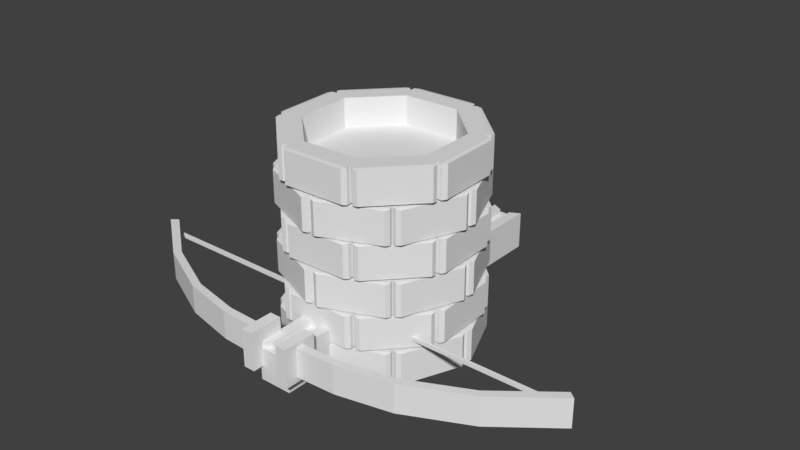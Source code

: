 # Source: tower.blend  (saved by Blender 2.77.0; exported with 4.5.12 LTS)
import bpy
from mathutils import Matrix  # noqa: F401  (used for matrix-valued properties, if any)

bpy.ops.wm.read_factory_settings(use_empty=True)
scene = bpy.context.scene
scene.name = 'Scene'

# ---- collections
col_collection_3 = bpy.data.collections.new('Collection 3'); scene.collection.children.link(col_collection_3)

# ---- world
world_world = bpy.data.worlds.new('World'); scene.world = world_world
world_world.color = (0.05088, 0.05088, 0.05088)
world_world.use_sun_shadow = False
world_world.sun_shadow_jitter_overblur = 0.0
world_world.cycles.sampling_method = 'MANUAL'

# ---- meshes
me_cube_037 = bpy.data.meshes.new('Cube.037')
me_cube_037.from_pydata([(-1.989, 1.013, 3.151), (2.03, 1.013, 3.151), (-1.989, 0.7205, 2.443), (2.03, 0.7205, 2.443), (-1.989, 0.01341, 2.151), (2.03, 0.01341, 2.151), (-1.989, -0.6937, 2.443), (2.03, -0.6937, 2.443), (-1.989, -0.9866, 3.151), (2.03, -0.9866, 3.151), (-1.989, -0.6937, 3.858), (2.03, -0.6937, 3.858), (-1.989, 0.01341, 4.151), (2.03, 0.01341, 4.151), (-1.989, 0.7205, 3.858), (2.03, 0.7205, 3.858), (-1.282, 0.5937, -1.102), (-1.282, 0.5937, 2.951), (-0.9424, 0.4532, -1.102), (-0.9424, 0.4532, 2.951), (-0.8018, 0.1137, -1.102), (-0.8018, 0.1137, 2.951), (-0.9424, -0.2257, -1.102), (-0.9424, -0.2257, 2.951), (-1.282, -0.3663, -1.102), (-1.282, -0.3663, 2.951), (-1.621, -0.2257, -1.102), (-1.621, -0.2257, 2.951), (-1.762, 0.1137, -1.102), (-1.762, 0.1137, 2.951), (-1.621, 0.4532, -1.102), (-1.621, 0.4532, 2.951), (1.288, 0.5937, -1.102), (1.288, 0.5937, 2.951), (1.627, 0.4532, -1.102), (1.627, 0.4532, 2.951), (1.768, 0.1137, -1.102), (1.768, 0.1137, 2.951), (1.627, -0.2257, -1.102), (1.627, -0.2257, 2.951), (1.288, -0.3663, -1.102), (1.288, -0.3663, 2.951), (0.9481, -0.2257, -1.102), (0.9481, -0.2257, 2.951), (0.8075, 0.1137, -1.102), (0.8075, 0.1137, 2.951), (0.9481, 0.4532, -1.102), (0.9481, 0.4532, 2.951), (-0.1864, 3.8, 8.061)], [], [(0, 1, 3, 2), (2, 3, 5, 4), (4, 5, 7, 6), (6, 7, 9, 8), (8, 9, 11, 10), (10, 11, 13, 12), (3, 1, 15, 13, 11, 9, 7, 5), (12, 13, 15, 14), (14, 15, 1, 0), (0, 2, 4, 6, 8, 10, 12, 14), (16, 17, 19, 18), (18, 19, 21, 20), (20, 21, 23, 22), (22, 23, 25, 24), (24, 25, 27, 26), (26, 27, 29, 28), (19, 17, 31, 29, 27, 25, 23, 21), (28, 29, 31, 30), (30, 31, 17, 16), (16, 18, 20, 22, 24, 26, 28, 30), (32, 33, 35, 34), (34, 35, 37, 36), (36, 37, 39, 38), (38, 39, 41, 40), (40, 41, 43, 42), (42, 43, 45, 44), (35, 33, 47, 45, 43, 41, 39, 37), (44, 45, 47, 46), (46, 47, 33, 32), (32, 34, 36, 38, 40, 42, 44, 46)])
me_cube_037.materials.append(None)
me_cube_037.use_remesh_preserve_volume = False
me_cube_037.use_remesh_preserve_attributes = False
me_cube_037.use_mirror_vertex_groups = False
me_cube_037.update()
me_cube_035 = bpy.data.meshes.new('Cube.035')
me_cube_035.from_pydata([(0.01019, 4.146, -0.7699), (0.01019, 4.146, 0.7699), (2.942, 2.932, -0.7699), (2.942, 2.932, 0.7699), (4.156, -2.957e-06, -0.7699), (4.156, -2.957e-06, 0.7699), (2.942, -2.932, -0.7699), (2.942, -2.932, 0.7699), (0.01019, -4.146, -0.7699), (0.01019, -4.146, 0.7699), (-2.922, -2.932, -0.7699), (-2.922, -2.932, 0.7699), (-4.136, -2.721e-06, -0.7699), (-4.136, -2.721e-06, 0.7699), (-2.922, 2.932, -0.7699), (-2.922, 2.932, 0.7699), (0.32, 4.477, -0.7402), (0.1113, 4.39, -0.7699), (0.1113, 4.39, 0.7699), (0.32, 4.477, 0.7402), (3.043, 3.176, 0.7699), (2.957, 3.385, 0.7402), (3.043, 3.176, -0.7699), (2.957, 3.385, -0.7402), (3.395, 2.946, -0.7402), (3.186, 3.033, -0.7699), (3.186, 3.033, 0.7699), (3.395, 2.946, 0.7402), (4.4, 0.1011, 0.7699), (4.487, 0.3099, 0.7402), (4.4, 0.1011, -0.7699), (4.487, 0.3099, -0.7402), (4.487, -0.3099, -0.7402), (4.4, -0.1011, -0.7699), (4.4, -0.1011, 0.7699), (4.487, -0.3099, 0.7402), (3.186, -3.033, 0.7699), (3.395, -2.946, 0.7402), (3.186, -3.033, -0.7699), (3.395, -2.946, -0.7402), (2.957, -3.385, -0.7402), (3.043, -3.176, -0.7699), (3.043, -3.176, 0.7699), (2.957, -3.385, 0.7402), (0.1113, -4.39, 0.7699), (0.32, -4.477, 0.7402), (0.1113, -4.39, -0.7699), (0.32, -4.477, -0.7402), (-0.2997, -4.477, -0.7402), (-0.09089, -4.39, -0.7699), (-0.09089, -4.39, 0.7699), (-0.2997, -4.477, 0.7402), (-3.023, -3.176, 0.7699), (-2.936, -3.385, 0.7402), (-3.023, -3.176, -0.7699), (-2.936, -3.385, -0.7402), (-3.374, -2.946, -0.7402), (-3.166, -3.033, -0.7699), (-3.166, -3.033, 0.7699), (-3.374, -2.946, 0.7402), (-4.38, -0.1011, 0.7699), (-4.466, -0.3099, 0.7402), (-4.38, -0.1011, -0.7699), (-4.466, -0.3099, -0.7402), (-4.466, 0.3099, -0.7402), (-4.38, 0.1011, -0.7699), (-4.38, 0.1011, 0.7699), (-4.466, 0.3099, 0.7402), (-3.166, 3.033, 0.7699), (-3.374, 2.946, 0.7402), (-3.166, 3.033, -0.7699), (-3.374, 2.946, -0.7402), (-2.936, 3.385, -0.7402), (-3.023, 3.176, -0.7699), (-3.023, 3.176, 0.7699), (-2.936, 3.385, 0.7402), (-0.09088, 4.39, 0.7699), (-0.2997, 4.477, 0.7402), (-0.09088, 4.39, -0.7699), (-0.2997, 4.477, -0.7402), (-1.676, 3.788, 0.8427), (-1.676, 3.788, 2.383), (1.496, 3.871, 0.8427), (1.496, 3.871, 2.383), (3.798, 1.687, 0.8427), (3.798, 1.687, 2.383), (3.881, -1.486, 0.8427), (3.881, -1.486, 2.383), (1.697, -3.788, 0.8427), (1.697, -3.788, 2.383), (-1.475, -3.871, 0.8427), (-1.475, -3.871, 2.383), (-3.777, -1.687, 0.8427), (-3.777, -1.687, 2.383), (-3.861, 1.486, 0.8427), (-3.861, 1.486, 2.383), (-1.528, 4.216, 0.8724), (-1.683, 4.052, 0.8427), (-1.683, 4.052, 2.383), (-1.528, 4.216, 2.353), (1.489, 4.135, 2.383), (1.325, 4.29, 2.353), (1.489, 4.135, 0.8427), (1.325, 4.29, 0.8724), (1.904, 4.068, 0.8724), (1.678, 4.062, 0.8427), (1.678, 4.062, 2.383), (1.904, 4.068, 2.353), (3.98, 1.878, 2.383), (3.974, 2.104, 2.353), (3.98, 1.878, 0.8427), (3.974, 2.104, 0.8724), (4.226, 1.538, 0.8724), (4.062, 1.694, 0.8427), (4.062, 1.694, 2.383), (4.226, 1.538, 2.353), (4.145, -1.479, 2.383), (4.301, -1.315, 2.353), (4.145, -1.479, 0.8427), (4.301, -1.315, 0.8724), (4.079, -1.893, 0.8724), (4.073, -1.667, 0.8427), (4.073, -1.667, 2.383), (4.079, -1.893, 2.353), (1.888, -3.969, 2.383), (2.114, -3.963, 2.353), (1.888, -3.969, 0.8427), (2.114, -3.963, 0.8724), (1.548, -4.216, 0.8724), (1.704, -4.052, 0.8427), (1.704, -4.052, 2.383), (1.548, -4.216, 2.353), (-1.469, -4.135, 2.383), (-1.305, -4.29, 2.353), (-1.469, -4.135, 0.8427), (-1.305, -4.29, 0.8724), (-1.883, -4.068, 0.8724), (-1.657, -4.062, 0.8427), (-1.657, -4.062, 2.383), (-1.883, -4.068, 2.353), (-3.959, -1.878, 2.383), (-3.953, -2.104, 2.353), (-3.959, -1.878, 0.8427), (-3.953, -2.104, 0.8724), (-4.205, -1.538, 0.8724), (-4.041, -1.694, 0.8427), (-4.041, -1.694, 2.383), (-4.205, -1.538, 2.353), (-4.125, 1.479, 2.383), (-4.28, 1.315, 2.353), (-4.125, 1.479, 0.8427), (-4.28, 1.315, 0.8724), (-4.058, 1.893, 0.8724), (-4.052, 1.667, 0.8427), (-4.052, 1.667, 2.383), (-4.058, 1.893, 2.353), (-1.868, 3.969, 2.383), (-2.094, 3.963, 2.353), (-1.868, 3.969, 0.8427), (-2.094, 3.963, 0.8724), (0.01019, 4.146, 2.425), (0.01019, 4.146, 3.965), (2.942, 2.932, 2.425), (2.942, 2.932, 3.965), (4.156, -2.957e-06, 2.425), (4.156, -2.957e-06, 3.965), (2.942, -2.932, 2.425), (2.942, -2.932, 3.965), (0.01019, -4.146, 2.425), (0.01019, -4.146, 3.965), (-2.922, -2.932, 2.425), (-2.922, -2.932, 3.965), (-4.136, -2.721e-06, 2.425), (-4.136, -2.721e-06, 3.965), (-2.922, 2.932, 2.425), (-2.922, 2.932, 3.965), (0.32, 4.477, 2.454), (0.1113, 4.39, 2.425), (0.1113, 4.39, 3.965), (0.32, 4.477, 3.935), (3.043, 3.176, 3.965), (2.957, 3.385, 3.935), (3.043, 3.176, 2.425), (2.957, 3.385, 2.454), (3.395, 2.946, 2.454), (3.186, 3.033, 2.425), (3.186, 3.033, 3.965), (3.395, 2.946, 3.935), (4.4, 0.1011, 3.965), (4.487, 0.3099, 3.935), (4.4, 0.1011, 2.425), (4.487, 0.3099, 2.454), (4.487, -0.3099, 2.454), (4.4, -0.1011, 2.425), (4.4, -0.1011, 3.965), (4.487, -0.3099, 3.935), (3.186, -3.033, 3.965), (3.395, -2.946, 3.935), (3.186, -3.033, 2.425), (3.395, -2.946, 2.454), (2.957, -3.385, 2.454), (3.043, -3.176, 2.425), (3.043, -3.176, 3.965), (2.957, -3.385, 3.935), (0.1113, -4.39, 3.965), (0.32, -4.477, 3.935), (0.1113, -4.39, 2.425), (0.32, -4.477, 2.454), (-0.2997, -4.477, 2.454), (-0.09089, -4.39, 2.425), (-0.09089, -4.39, 3.965), (-0.2997, -4.477, 3.935), (-3.023, -3.176, 3.965), (-2.936, -3.385, 3.935), (-3.023, -3.176, 2.425), (-2.936, -3.385, 2.454), (-3.374, -2.946, 2.454), (-3.166, -3.033, 2.425), (-3.166, -3.033, 3.965), (-3.374, -2.946, 3.935), (-4.38, -0.1011, 3.965), (-4.466, -0.3099, 3.935), (-4.38, -0.1011, 2.425), (-4.466, -0.3099, 2.454), (-4.466, 0.3099, 2.454), (-4.38, 0.1011, 2.425), (-4.38, 0.1011, 3.965), (-4.466, 0.3099, 3.935), (-3.166, 3.033, 3.965), (-3.374, 2.946, 3.935), (-3.166, 3.033, 2.425), (-3.374, 2.946, 2.454), (-2.936, 3.385, 2.454), (-3.023, 3.176, 2.425), (-3.023, 3.176, 3.965), (-2.936, 3.385, 3.935), (-0.09088, 4.39, 3.965), (-0.2997, 4.477, 3.935), (-0.09088, 4.39, 2.425), (-0.2997, 4.477, 2.454), (-1.676, 3.788, 4.037), (-1.676, 3.788, 5.577), (1.496, 3.871, 4.037), (1.496, 3.871, 5.577), (3.798, 1.687, 4.037), (3.798, 1.687, 5.577), (3.881, -1.486, 4.037), (3.881, -1.486, 5.577), (1.697, -3.788, 4.037), (1.697, -3.788, 5.577), (-1.475, -3.871, 4.037), (-1.475, -3.871, 5.577), (-3.777, -1.687, 4.037), (-3.777, -1.687, 5.577), (-3.861, 1.486, 4.037), (-3.861, 1.486, 5.577), (-1.528, 4.216, 4.067), (-1.683, 4.052, 4.037), (-1.683, 4.052, 5.577), (-1.528, 4.216, 5.548), (1.489, 4.135, 5.577), (1.325, 4.29, 5.548), (1.489, 4.135, 4.037), (1.325, 4.29, 4.067), (1.904, 4.068, 4.067), (1.678, 4.062, 4.037), (1.678, 4.062, 5.577), (1.904, 4.068, 5.548), (3.98, 1.878, 5.577), (3.974, 2.104, 5.548), (3.98, 1.878, 4.037), (3.974, 2.104, 4.067), (4.226, 1.538, 4.067), (4.062, 1.694, 4.037), (4.062, 1.694, 5.577), (4.226, 1.538, 5.548), (4.145, -1.479, 5.577), (4.301, -1.315, 5.548), (4.145, -1.479, 4.037), (4.301, -1.315, 4.067), (4.079, -1.893, 4.067), (4.073, -1.667, 4.037), (4.073, -1.667, 5.577), (4.079, -1.893, 5.548), (1.888, -3.969, 5.577), (2.114, -3.963, 5.548), (1.888, -3.969, 4.037), (2.114, -3.963, 4.067), (1.548, -4.216, 4.067), (1.704, -4.052, 4.037), (1.704, -4.052, 5.577), (1.548, -4.216, 5.548), (-1.469, -4.135, 5.577), (-1.305, -4.29, 5.548), (-1.469, -4.135, 4.037), (-1.305, -4.29, 4.067), (-1.883, -4.068, 4.067), (-1.657, -4.062, 4.037), (-1.657, -4.062, 5.577), (-1.883, -4.068, 5.548), (-3.959, -1.878, 5.577), (-3.953, -2.104, 5.548), (-3.959, -1.878, 4.037), (-3.953, -2.104, 4.067), (-4.205, -1.538, 4.067), (-4.041, -1.694, 4.037), (-4.041, -1.694, 5.577), (-4.205, -1.538, 5.548), (-4.125, 1.479, 5.577), (-4.28, 1.315, 5.548), (-4.125, 1.479, 4.037), (-4.28, 1.315, 4.067), (-4.058, 1.893, 4.067), (-4.052, 1.667, 4.037), (-4.052, 1.667, 5.577), (-4.058, 1.893, 5.548), (-1.868, 3.969, 5.577), (-2.094, 3.963, 5.548), (-1.868, 3.969, 4.037), (-2.094, 3.963, 4.067), (0.01019, 4.146, 5.597), (0.01019, 4.146, 7.136), (2.942, 2.932, 5.597), (2.942, 2.932, 7.136), (4.156, -2.957e-06, 5.597), (4.156, -2.957e-06, 7.136), (2.942, -2.932, 5.597), (2.942, -2.932, 7.136), (0.01019, -4.146, 5.597), (0.01019, -4.146, 7.136), (-2.922, -2.932, 5.597), (-2.922, -2.932, 7.136), (-4.136, -2.721e-06, 5.597), (-4.136, -2.721e-06, 7.136), (-2.922, 2.932, 5.597), (-2.922, 2.932, 7.136), (0.32, 4.477, 5.626), (0.1113, 4.39, 5.597), (0.1113, 4.39, 7.136), (0.32, 4.477, 7.107), (3.043, 3.176, 7.136), (2.957, 3.385, 7.107), (3.043, 3.176, 5.597), (2.957, 3.385, 5.626), (3.395, 2.946, 5.626), (3.186, 3.033, 5.597), (3.186, 3.033, 7.136), (3.395, 2.946, 7.107), (4.4, 0.1011, 7.136), (4.487, 0.3099, 7.107), (4.4, 0.1011, 5.597), (4.487, 0.3099, 5.626), (4.487, -0.3099, 5.626), (4.4, -0.1011, 5.597), (4.4, -0.1011, 7.136), (4.487, -0.3099, 7.107), (3.186, -3.033, 7.136), (3.395, -2.946, 7.107), (3.186, -3.033, 5.597), (3.395, -2.946, 5.626), (2.957, -3.385, 5.626), (3.043, -3.176, 5.597), (3.043, -3.176, 7.136), (2.957, -3.385, 7.107), (0.1113, -4.39, 7.136), (0.32, -4.477, 7.107), (0.1113, -4.39, 5.597), (0.32, -4.477, 5.626), (-0.2997, -4.477, 5.626), (-0.09089, -4.39, 5.597), (-0.09089, -4.39, 7.136), (-0.2997, -4.477, 7.107), (-3.023, -3.176, 7.136), (-2.936, -3.385, 7.107), (-3.023, -3.176, 5.597), (-2.936, -3.385, 5.626), (-3.374, -2.946, 5.626), (-3.166, -3.033, 5.597), (-3.166, -3.033, 7.136), (-3.374, -2.946, 7.107), (-4.38, -0.1011, 7.136), (-4.466, -0.3099, 7.107), (-4.38, -0.1011, 5.597), (-4.466, -0.3099, 5.626), (-4.466, 0.3099, 5.626), (-4.38, 0.1011, 5.597), (-4.38, 0.1011, 7.136), (-4.466, 0.3099, 7.107), (-3.166, 3.033, 7.136), (-3.374, 2.946, 7.107), (-3.166, 3.033, 5.597), (-3.374, 2.946, 5.626), (-2.936, 3.385, 5.626), (-3.023, 3.176, 5.597), (-3.023, 3.176, 7.136), (-2.936, 3.385, 7.107), (-0.09088, 4.39, 7.136), (-0.2997, 4.477, 7.107), (-0.09088, 4.39, 5.597), (-0.2997, 4.477, 5.626), (-1.676, 3.788, 7.209), (-1.402, 3.171, 8.749), (1.496, 3.871, 7.209), (1.254, 3.24, 8.749), (3.798, 1.687, 7.209), (3.181, 1.412, 8.749), (3.881, -1.486, 7.209), (3.251, -1.244, 8.749), (1.697, -3.788, 7.209), (1.422, -3.171, 8.749), (-1.475, -3.871, 7.209), (-1.233, -3.24, 8.749), (-3.777, -1.687, 7.209), (-3.16, -1.412, 8.749), (-3.861, 1.486, 7.209), (-3.23, 1.244, 8.749), (-1.528, 4.216, 7.239), (-1.683, 4.052, 7.209), (-1.683, 4.052, 8.749), (-1.528, 4.216, 8.719), (1.489, 4.135, 8.749), (1.325, 4.29, 8.719), (1.489, 4.135, 7.209), (1.325, 4.29, 7.239), (1.904, 4.068, 7.239), (1.678, 4.062, 7.209), (1.678, 4.062, 8.749), (1.904, 4.068, 8.719), (3.98, 1.878, 8.749), (3.974, 2.104, 8.719), (3.98, 1.878, 7.209), (3.974, 2.104, 7.239), (4.226, 1.538, 7.239), (4.062, 1.694, 7.209), (4.062, 1.694, 8.749), (4.226, 1.538, 8.719), (4.145, -1.479, 8.749), (4.301, -1.315, 8.719), (4.145, -1.479, 7.209), (4.301, -1.315, 7.239), (4.079, -1.893, 7.239), (4.073, -1.667, 7.209), (4.073, -1.667, 8.749), (4.079, -1.893, 8.719), (1.888, -3.969, 8.749), (2.114, -3.963, 8.719), (1.888, -3.969, 7.209), (2.114, -3.963, 7.239), (1.548, -4.216, 7.239), (1.704, -4.052, 7.209), (1.704, -4.052, 8.749), (1.548, -4.216, 8.719), (-1.469, -4.135, 8.749), (-1.305, -4.29, 8.719), (-1.469, -4.135, 7.209), (-1.305, -4.29, 7.239), (-1.883, -4.068, 7.239), (-1.657, -4.062, 7.209), (-1.657, -4.062, 8.749), (-1.883, -4.068, 8.719), (-3.959, -1.878, 8.749), (-3.953, -2.104, 8.719), (-3.959, -1.878, 7.209), (-3.953, -2.104, 7.239), (-4.205, -1.538, 7.239), (-4.041, -1.694, 7.209), (-4.041, -1.694, 8.749), (-4.205, -1.538, 8.719), (-4.125, 1.479, 8.749), (-4.28, 1.315, 8.719), (-4.125, 1.479, 7.209), (-4.28, 1.315, 7.239), (-4.058, 1.893, 7.239), (-4.052, 1.667, 7.209), (-4.052, 1.667, 8.749), (-4.058, 1.893, 8.719), (-1.868, 3.969, 8.749), (-2.094, 3.963, 8.719), (-1.868, 3.969, 7.209), (-2.094, 3.963, 7.239), (1.496, 3.871, 8.749), (-1.676, 3.788, 8.749), (3.798, 1.687, 8.749), (3.881, -1.486, 8.749), (1.697, -3.788, 8.749), (-1.475, -3.871, 8.749), (-3.777, -1.687, 8.749), (-3.861, 1.486, 8.749), (1.254, 3.24, 7.383), (-1.402, 3.171, 7.383), (3.181, 1.412, 7.383), (3.251, -1.244, 7.383), (1.422, -3.171, 7.383), (-1.233, -3.24, 7.383), (-3.16, -1.412, 7.383), (-3.23, 1.244, 7.383)], [], [(3, 1, 15, 13, 11, 9, 7, 5), (0, 2, 4, 6, 8, 10, 12, 14), (0, 17, 22, 2), (3, 20, 18, 1), (2, 22, 20, 3), (24, 27, 29, 31), (1, 18, 17, 0), (2, 25, 30, 4), (5, 28, 26, 3), (4, 30, 28, 5), (32, 35, 37, 39), (3, 26, 25, 2), (4, 33, 38, 6), (7, 36, 34, 5), (6, 38, 36, 7), (40, 43, 45, 47), (5, 34, 33, 4), (6, 41, 46, 8), (9, 44, 42, 7), (8, 46, 44, 9), (48, 51, 53, 55), (7, 42, 41, 6), (8, 49, 54, 10), (11, 52, 50, 9), (10, 54, 52, 11), (56, 59, 61, 63), (9, 50, 49, 8), (10, 57, 62, 12), (13, 60, 58, 11), (12, 62, 60, 13), (64, 67, 69, 71), (11, 58, 57, 10), (12, 65, 70, 14), (15, 68, 66, 13), (14, 70, 68, 15), (72, 75, 77, 79), (13, 66, 65, 12), (14, 73, 78, 0), (1, 76, 74, 15), (0, 78, 76, 1), (15, 74, 73, 14), (19, 16, 17, 18), (21, 19, 18, 20), (23, 21, 20, 22), (16, 23, 22, 17), (27, 24, 25, 26), (29, 27, 26, 28), (31, 29, 28, 30), (24, 31, 30, 25), (35, 32, 33, 34), (37, 35, 34, 36), (39, 37, 36, 38), (32, 39, 38, 33), (43, 40, 41, 42), (45, 43, 42, 44), (47, 45, 44, 46), (40, 47, 46, 41), (51, 48, 49, 50), (53, 51, 50, 52), (55, 53, 52, 54), (48, 55, 54, 49), (59, 56, 57, 58), (61, 59, 58, 60), (63, 61, 60, 62), (56, 63, 62, 57), (67, 64, 65, 66), (69, 67, 66, 68), (71, 69, 68, 70), (64, 71, 70, 65), (75, 72, 73, 74), (77, 75, 74, 76), (79, 77, 76, 78), (72, 79, 78, 73), (16, 19, 21, 23), (83, 81, 95, 93, 91, 89, 87, 85), (80, 82, 84, 86, 88, 90, 92, 94), (80, 97, 102, 82), (83, 100, 98, 81), (82, 102, 100, 83), (104, 107, 109, 111), (81, 98, 97, 80), (82, 105, 110, 84), (85, 108, 106, 83), (84, 110, 108, 85), (112, 115, 117, 119), (83, 106, 105, 82), (84, 113, 118, 86), (87, 116, 114, 85), (86, 118, 116, 87), (120, 123, 125, 127), (85, 114, 113, 84), (86, 121, 126, 88), (89, 124, 122, 87), (88, 126, 124, 89), (128, 131, 133, 135), (87, 122, 121, 86), (88, 129, 134, 90), (91, 132, 130, 89), (90, 134, 132, 91), (136, 139, 141, 143), (89, 130, 129, 88), (90, 137, 142, 92), (93, 140, 138, 91), (92, 142, 140, 93), (144, 147, 149, 151), (91, 138, 137, 90), (92, 145, 150, 94), (95, 148, 146, 93), (94, 150, 148, 95), (152, 155, 157, 159), (93, 146, 145, 92), (94, 153, 158, 80), (81, 156, 154, 95), (80, 158, 156, 81), (95, 154, 153, 94), (99, 96, 97, 98), (101, 99, 98, 100), (103, 101, 100, 102), (96, 103, 102, 97), (107, 104, 105, 106), (109, 107, 106, 108), (111, 109, 108, 110), (104, 111, 110, 105), (115, 112, 113, 114), (117, 115, 114, 116), (119, 117, 116, 118), (112, 119, 118, 113), (123, 120, 121, 122), (125, 123, 122, 124), (127, 125, 124, 126), (120, 127, 126, 121), (131, 128, 129, 130), (133, 131, 130, 132), (135, 133, 132, 134), (128, 135, 134, 129), (139, 136, 137, 138), (141, 139, 138, 140), (143, 141, 140, 142), (136, 143, 142, 137), (147, 144, 145, 146), (149, 147, 146, 148), (151, 149, 148, 150), (144, 151, 150, 145), (155, 152, 153, 154), (157, 155, 154, 156), (159, 157, 156, 158), (152, 159, 158, 153), (96, 99, 101, 103), (163, 161, 175, 173, 171, 169, 167, 165), (160, 162, 164, 166, 168, 170, 172, 174), (160, 177, 182, 162), (163, 180, 178, 161), (162, 182, 180, 163), (184, 187, 189, 191), (161, 178, 177, 160), (162, 185, 190, 164), (165, 188, 186, 163), (164, 190, 188, 165), (192, 195, 197, 199), (163, 186, 185, 162), (164, 193, 198, 166), (167, 196, 194, 165), (166, 198, 196, 167), (200, 203, 205, 207), (165, 194, 193, 164), (166, 201, 206, 168), (169, 204, 202, 167), (168, 206, 204, 169), (208, 211, 213, 215), (167, 202, 201, 166), (168, 209, 214, 170), (171, 212, 210, 169), (170, 214, 212, 171), (216, 219, 221, 223), (169, 210, 209, 168), (170, 217, 222, 172), (173, 220, 218, 171), (172, 222, 220, 173), (224, 227, 229, 231), (171, 218, 217, 170), (172, 225, 230, 174), (175, 228, 226, 173), (174, 230, 228, 175), (232, 235, 237, 239), (173, 226, 225, 172), (174, 233, 238, 160), (161, 236, 234, 175), (160, 238, 236, 161), (175, 234, 233, 174), (179, 176, 177, 178), (181, 179, 178, 180), (183, 181, 180, 182), (176, 183, 182, 177), (187, 184, 185, 186), (189, 187, 186, 188), (191, 189, 188, 190), (184, 191, 190, 185), (195, 192, 193, 194), (197, 195, 194, 196), (199, 197, 196, 198), (192, 199, 198, 193), (203, 200, 201, 202), (205, 203, 202, 204), (207, 205, 204, 206), (200, 207, 206, 201), (211, 208, 209, 210), (213, 211, 210, 212), (215, 213, 212, 214), (208, 215, 214, 209), (219, 216, 217, 218), (221, 219, 218, 220), (223, 221, 220, 222), (216, 223, 222, 217), (227, 224, 225, 226), (229, 227, 226, 228), (231, 229, 228, 230), (224, 231, 230, 225), (235, 232, 233, 234), (237, 235, 234, 236), (239, 237, 236, 238), (232, 239, 238, 233), (176, 179, 181, 183), (243, 241, 255, 253, 251, 249, 247, 245), (240, 242, 244, 246, 248, 250, 252, 254), (240, 257, 262, 242), (243, 260, 258, 241), (242, 262, 260, 243), (264, 267, 269, 271), (241, 258, 257, 240), (242, 265, 270, 244), (245, 268, 266, 243), (244, 270, 268, 245), (272, 275, 277, 279), (243, 266, 265, 242), (244, 273, 278, 246), (247, 276, 274, 245), (246, 278, 276, 247), (280, 283, 285, 287), (245, 274, 273, 244), (246, 281, 286, 248), (249, 284, 282, 247), (248, 286, 284, 249), (288, 291, 293, 295), (247, 282, 281, 246), (248, 289, 294, 250), (251, 292, 290, 249), (250, 294, 292, 251), (296, 299, 301, 303), (249, 290, 289, 248), (250, 297, 302, 252), (253, 300, 298, 251), (252, 302, 300, 253), (304, 307, 309, 311), (251, 298, 297, 250), (252, 305, 310, 254), (255, 308, 306, 253), (254, 310, 308, 255), (312, 315, 317, 319), (253, 306, 305, 252), (254, 313, 318, 240), (241, 316, 314, 255), (240, 318, 316, 241), (255, 314, 313, 254), (259, 256, 257, 258), (261, 259, 258, 260), (263, 261, 260, 262), (256, 263, 262, 257), (267, 264, 265, 266), (269, 267, 266, 268), (271, 269, 268, 270), (264, 271, 270, 265), (275, 272, 273, 274), (277, 275, 274, 276), (279, 277, 276, 278), (272, 279, 278, 273), (283, 280, 281, 282), (285, 283, 282, 284), (287, 285, 284, 286), (280, 287, 286, 281), (291, 288, 289, 290), (293, 291, 290, 292), (295, 293, 292, 294), (288, 295, 294, 289), (299, 296, 297, 298), (301, 299, 298, 300), (303, 301, 300, 302), (296, 303, 302, 297), (307, 304, 305, 306), (309, 307, 306, 308), (311, 309, 308, 310), (304, 311, 310, 305), (315, 312, 313, 314), (317, 315, 314, 316), (319, 317, 316, 318), (312, 319, 318, 313), (256, 259, 261, 263), (323, 321, 335, 333, 331, 329, 327, 325), (320, 322, 324, 326, 328, 330, 332, 334), (320, 337, 342, 322), (323, 340, 338, 321), (322, 342, 340, 323), (344, 347, 349, 351), (321, 338, 337, 320), (322, 345, 350, 324), (325, 348, 346, 323), (324, 350, 348, 325), (352, 355, 357, 359), (323, 346, 345, 322), (324, 353, 358, 326), (327, 356, 354, 325), (326, 358, 356, 327), (360, 363, 365, 367), (325, 354, 353, 324), (326, 361, 366, 328), (329, 364, 362, 327), (328, 366, 364, 329), (368, 371, 373, 375), (327, 362, 361, 326), (328, 369, 374, 330), (331, 372, 370, 329), (330, 374, 372, 331), (376, 379, 381, 383), (329, 370, 369, 328), (330, 377, 382, 332), (333, 380, 378, 331), (332, 382, 380, 333), (384, 387, 389, 391), (331, 378, 377, 330), (332, 385, 390, 334), (335, 388, 386, 333), (334, 390, 388, 335), (392, 395, 397, 399), (333, 386, 385, 332), (334, 393, 398, 320), (321, 396, 394, 335), (320, 398, 396, 321), (335, 394, 393, 334), (339, 336, 337, 338), (341, 339, 338, 340), (343, 341, 340, 342), (336, 343, 342, 337), (347, 344, 345, 346), (349, 347, 346, 348), (351, 349, 348, 350), (344, 351, 350, 345), (355, 352, 353, 354), (357, 355, 354, 356), (359, 357, 356, 358), (352, 359, 358, 353), (363, 360, 361, 362), (365, 363, 362, 364), (367, 365, 364, 366), (360, 367, 366, 361), (371, 368, 369, 370), (373, 371, 370, 372), (375, 373, 372, 374), (368, 375, 374, 369), (379, 376, 377, 378), (381, 379, 378, 380), (383, 381, 380, 382), (376, 383, 382, 377), (387, 384, 385, 386), (389, 387, 386, 388), (391, 389, 388, 390), (384, 391, 390, 385), (395, 392, 393, 394), (397, 395, 394, 396), (399, 397, 396, 398), (392, 399, 398, 393), (336, 339, 341, 343), (415, 413, 494, 495), (400, 402, 404, 406, 408, 410, 412, 414), (400, 417, 422, 402), (480, 420, 418, 481), (402, 422, 420, 480), (424, 427, 429, 431), (481, 418, 417, 400), (402, 425, 430, 404), (482, 428, 426, 480), (404, 430, 428, 482), (432, 435, 437, 439), (480, 426, 425, 402), (404, 433, 438, 406), (483, 436, 434, 482), (406, 438, 436, 483), (440, 443, 445, 447), (482, 434, 433, 404), (406, 441, 446, 408), (484, 444, 442, 483), (408, 446, 444, 484), (448, 451, 453, 455), (483, 442, 441, 406), (408, 449, 454, 410), (485, 452, 450, 484), (410, 454, 452, 485), (456, 459, 461, 463), (484, 450, 449, 408), (410, 457, 462, 412), (486, 460, 458, 485), (412, 462, 460, 486), (464, 467, 469, 471), (485, 458, 457, 410), (412, 465, 470, 414), (487, 468, 466, 486), (414, 470, 468, 487), (472, 475, 477, 479), (486, 466, 465, 412), (414, 473, 478, 400), (481, 476, 474, 487), (400, 478, 476, 481), (487, 474, 473, 414), (419, 416, 417, 418), (421, 419, 418, 420), (423, 421, 420, 422), (416, 423, 422, 417), (427, 424, 425, 426), (429, 427, 426, 428), (431, 429, 428, 430), (424, 431, 430, 425), (435, 432, 433, 434), (437, 435, 434, 436), (439, 437, 436, 438), (432, 439, 438, 433), (443, 440, 441, 442), (445, 443, 442, 444), (447, 445, 444, 446), (440, 447, 446, 441), (451, 448, 449, 450), (453, 451, 450, 452), (455, 453, 452, 454), (448, 455, 454, 449), (459, 456, 457, 458), (461, 459, 458, 460), (463, 461, 460, 462), (456, 463, 462, 457), (467, 464, 465, 466), (469, 467, 466, 468), (471, 469, 468, 470), (464, 471, 470, 465), (475, 472, 473, 474), (477, 475, 474, 476), (479, 477, 476, 478), (472, 479, 478, 473), (416, 419, 421, 423), (401, 403, 480, 481), (403, 405, 482, 480), (405, 407, 483, 482), (407, 409, 484, 483), (409, 411, 485, 484), (411, 413, 486, 485), (413, 415, 487, 486), (415, 401, 481, 487), (488, 489, 495, 494, 493, 492, 491, 490), (411, 409, 492, 493), (407, 405, 490, 491), (403, 401, 489, 488), (401, 415, 495, 489), (413, 411, 493, 494), (409, 407, 491, 492), (405, 403, 488, 490)])
me_cube_035.materials.append(None)
me_cube_035.use_remesh_preserve_volume = False
me_cube_035.use_remesh_preserve_attributes = False
me_cube_035.use_mirror_vertex_groups = False
me_cube_035.update()
me_cube_036 = bpy.data.meshes.new('Cube.036')
me_cube_036.from_pydata([(0.1119, -86.47, 148.1), (0.1119, -86.47, 164.1), (0.1119, -80.59, 148.1), (0.1119, -80.59, 164.1), (0.06186, -95.15, 145.5), (0.06186, -95.15, 166.7), (0.06186, -71.9, 145.5), (0.06186, -71.9, 166.7), (0.1119, -95.15, 145.5), (0.1119, -95.15, 166.7), (0.1119, -71.9, 166.7), (0.1119, -71.9, 145.5), (1.035, -25.94, 148.1), (1.035, -25.94, 164.1), (1.006, -22.2, 164.1), (1.006, -22.2, 148.1), (0.5183, -77.06, 148.1), (0.5039, -72.25, 148.1), (0.5039, -72.25, 164.1), (0.5183, -77.06, 164.1), (0.7878, -56.55, 148.1), (0.7664, -52.27, 164.1), (0.7664, -52.27, 148.1), (0.7878, -56.55, 164.1), (0.2767, -79.78, 148.1), (0.2827, -85.21, 164.1), (0.2827, -85.21, 148.1), (0.2767, -79.78, 164.1), (-0.1109, -86.47, 148.1), (-0.1109, -86.47, 164.1), (-0.1109, -80.59, 148.1), (-0.1109, -80.59, 164.1), (-0.06086, -95.15, 145.5), (-0.06086, -95.15, 166.7), (-0.06086, -71.9, 145.5), (-0.06086, -71.9, 166.7), (-0.1109, -95.15, 145.5), (-0.1109, -95.15, 166.7), (-0.1109, -71.9, 166.7), (-0.1109, -71.9, 145.5), (-1.034, -25.94, 148.1), (-1.034, -25.94, 164.1), (-1.005, -22.2, 164.1), (-1.005, -22.2, 148.1), (-0.5173, -77.06, 148.1), (-0.5029, -72.25, 148.1), (-0.5029, -72.25, 164.1), (-0.5173, -77.06, 164.1), (-0.7868, -56.55, 148.1), (-0.7653, -52.27, 164.1), (-0.7653, -52.27, 148.1), (-0.7868, -56.55, 164.1), (-0.2757, -79.78, 148.1), (-0.2817, -85.21, 164.1), (-0.2817, -85.21, 148.1), (-0.2757, -79.78, 164.1), (-1.003, -25.31, 155.6), (-1.003, -25.31, 157.6), (-1.003, -23.31, 155.6), (-1.003, -23.31, 157.6), (0.9972, -25.31, 155.6), (0.9972, -25.31, 157.6), (0.9972, -23.31, 155.6), (0.9972, -23.31, 157.6), (-0.002824, -23.31, 157.6), (-0.002824, -23.31, 155.6), (-0.002824, -25.31, 157.6), (-0.002824, -25.31, 155.6)], [], [(22, 15, 12, 20), (10, 11, 6, 7), (7, 6, 4, 5), (5, 4, 8, 9), (8, 4, 6, 11), (5, 9, 10, 7), (1, 9, 8, 0), (3, 10, 9, 1), (2, 11, 10, 3), (0, 8, 11, 2), (13, 12, 15, 14), (23, 13, 14, 21), (21, 14, 15, 22), (20, 12, 13, 23), (26, 16, 19, 25), (27, 18, 17, 24), (25, 19, 18, 27), (24, 17, 16, 26), (16, 20, 23, 19), (18, 21, 22, 17), (19, 23, 21, 18), (17, 22, 20, 16), (2, 24, 26, 0), (1, 25, 27, 3), (3, 27, 24, 2), (0, 26, 25, 1), (50, 48, 40, 43), (38, 35, 34, 39), (35, 33, 32, 34), (33, 37, 36, 32), (36, 39, 34, 32), (33, 35, 38, 37), (29, 28, 36, 37), (31, 29, 37, 38), (30, 31, 38, 39), (28, 30, 39, 36), (41, 42, 43, 40), (51, 49, 42, 41), (49, 50, 43, 42), (48, 51, 41, 40), (54, 53, 47, 44), (55, 52, 45, 46), (53, 55, 46, 47), (52, 54, 44, 45), (44, 47, 51, 48), (46, 45, 50, 49), (47, 46, 49, 51), (45, 44, 48, 50), (30, 28, 54, 52), (29, 31, 55, 53), (31, 30, 52, 55), (28, 29, 53, 54), (57, 59, 58, 56), (64, 63, 62, 65), (63, 61, 60, 62), (66, 57, 56, 67), (67, 65, 62, 60), (66, 64, 59, 57), (61, 63, 64, 66), (56, 58, 65, 67), (61, 66, 67, 60), (59, 64, 65, 58)])
me_cube_036.use_remesh_preserve_volume = False
me_cube_036.use_remesh_preserve_attributes = False
me_cube_036.use_mirror_vertex_groups = False
me_cube_036.update()
me_cube_032 = bpy.data.meshes.new('Cube.032')
me_cube_032.from_pydata([(-0.7592, -6.636, -0.3146), (-0.2677, -6.384, 1.21), (-0.7592, 9.242, -0.3146), (-0.2677, 8.99, 1.21), (0.765, -6.636, -0.3146), (0.2735, -6.384, 1.21), (0.765, 9.242, -0.3146), (0.2735, 8.99, 1.21), (-0.7592, -6.636, 1.21), (-0.7592, 9.242, 1.21), (0.765, 9.242, 1.21), (0.765, -6.636, 1.21), (-0.7592, -6.636, 1.478), (-0.7592, 9.242, 1.478), (0.765, 9.242, 1.478), (0.765, -6.636, 1.478), (-0.2677, -6.384, 1.478), (-0.2677, 8.99, 1.478), (0.2735, 8.99, 1.478), (0.2735, -6.384, 1.478), (-0.1864, 3.8, 4.932)], [], [(8, 9, 2, 0), (9, 10, 6, 2), (10, 11, 4, 6), (11, 8, 0, 4), (0, 2, 6, 4), (5, 7, 3, 1), (11, 10, 14, 15), (3, 7, 10, 9), (10, 7, 18, 14), (5, 1, 8, 11), (16, 17, 13, 12), (18, 19, 15, 14), (8, 1, 16, 12), (7, 5, 19, 18), (9, 8, 12, 13), (1, 3, 17, 16), (5, 11, 15, 19), (3, 9, 13, 17)])
me_cube_032.materials.append(None)
me_cube_032.use_remesh_preserve_volume = False
me_cube_032.use_remesh_preserve_attributes = False
me_cube_032.use_mirror_vertex_groups = False
me_cube_032.update()
arm_armature_003 = bpy.data.armatures.new('Armature.003')  # bones are not reproduced

# ---- objects
ob_pivot = bpy.data.objects.new('pivot', me_cube_037)
ob_base = bpy.data.objects.new('base', me_cube_035)
ob_armature = bpy.data.objects.new('Armature', arm_armature_003)
ob_body = bpy.data.objects.new('body', me_cube_036)
ob_rotator = bpy.data.objects.new('rotator', me_cube_032)

# ---- transforms, parenting, visibility, modifiers, constraints
ob_pivot.location = (0.0, 0.0, 0.0)
ob_pivot.show_wire = True
ob_pivot.lineart.crease_threshold = 0.0
ob_base.location = (0.0, 0.0, 0.0)
ob_base.rotation_mode = 'QUATERNION'
ob_base.rotation_quaternion = (1.0, 0.0, 0.0, 0.0)
ob_base.show_wire = True
ob_base.lineart.crease_threshold = 0.0
ob_armature.location = (0.0, -5.551, -0.9169)
ob_armature.lineart.crease_threshold = 0.0
ob_body.parent = ob_armature
ob_body.location = (0.0, 4.789, -10.79)
ob_body.rotation_euler = (-1.483e-07, 0.0, 0.0)
ob_body.scale = (10.67, 0.06698, 0.08294)
ob_body.show_wire = True
ob_body.lineart.crease_threshold = 0.0
_vg = ob_body.vertex_groups.new(name='Bone')
for _i, _w in zip([0, 1, 2, 3, 4, 5, 6, 7, 8, 9, 10, 11, 24, 26, 28, 29, 30, 31, 32, 33, 34, 35, 36, 37, 38, 39, 52, 54], [0.92, 0.3987, 0.9371, 0.6693, 0.9108, 0.3234, 0.9602, 0.601, 0.9257, 0.436, 0.7355, 0.9605, 0.01314, 0.001581, 0.92, 0.3987, 0.9371, 0.6693, 0.9108, 0.3234, 0.9602, 0.601, 0.9257, 0.436, 0.7355, 0.9605, 0.01314, 0.001581]): _vg.add([_i], _w, 'REPLACE')
_vg = ob_body.vertex_groups.new(name='Bone.001')
for _i, _w in zip([0, 1, 2, 3, 4, 5, 6, 7, 8, 9, 10, 28, 29, 30, 31, 32, 33, 34, 35, 36, 37, 38], [0.03866, 0.5414, 0.004686, 0.2656, 0.07963, 0.6596, 0.01741, 0.3854, 0.0561, 0.5295, 0.2318, 0.03866, 0.5414, 0.004686, 0.2656, 0.07963, 0.6596, 0.01741, 0.3854, 0.0561, 0.5295, 0.2318]): _vg.add([_i], _w, 'REPLACE')
_vg = ob_body.vertex_groups.new(name='Bone.002')
for _i, _w in zip([0, 1, 2, 3, 9, 10, 24, 25, 26, 27, 28, 29, 30, 31, 37, 38, 52, 53, 54, 55, 60, 61, 62, 63], [0.01976, 0.05843, 0.01949, 0.06349, 0.01731, 0.01391, 0.9433, 0.946, 0.9504, 0.9401, 0.01976, 0.05843, 0.01949, 0.06349, 0.01731, 0.01391, 0.9433, 0.946, 0.9504, 0.9401, 0.9991, 0.9997, 0.9989, 0.9991]): _vg.add([_i], _w, 'REPLACE')
_vg = ob_body.vertex_groups.new(name='Bone.003')
for _i, _w in zip([15, 16, 17, 18, 19, 20, 21, 22, 23, 43, 44, 45, 46, 47, 48, 49, 50, 51, 56, 57, 58, 59, 64, 65, 66, 67], [0.00496, 0.9815, 0.9773, 0.9752, 0.9802, 0.5628, 0.8586, 0.8596, 0.5689, 0.00496, 0.9815, 0.9773, 0.9752, 0.9802, 0.5628, 0.8586, 0.8596, 0.5689, 1.0, 1.0, 1.0, 1.0, 1.0, 1.0, 1.0, 1.0]): _vg.add([_i], _w, 'REPLACE')
_vg = ob_body.vertex_groups.new(name='Bone.004')
for _i, _w in zip([12, 13, 14, 15, 20, 21, 22, 23, 40, 41, 42, 43, 48, 49, 50, 51], [0.9883, 0.9835, 0.9783, 0.9725, 0.4371, 0.1411, 0.1401, 0.431, 0.9883, 0.9835, 0.9783, 0.9725, 0.4371, 0.1411, 0.1401, 0.431]): _vg.add([_i], _w, 'REPLACE')
_vg = ob_body.vertex_groups.new(name='root')
for _i, _w in zip([2, 6, 11, 30, 34, 39], [0.05531, 0.09442, 0.2259, 0.05583, 0.0953, 0.228]): _vg.add([_i], _w, 'REPLACE')
_vg = ob_body.vertex_groups.new(name='l_0')
for _i, _w in zip([0, 1, 2, 3, 4, 5, 6, 7, 8, 9, 10, 11, 24, 25, 26, 27], [0.9084, 0.9303, 0.8796, 0.9212, 0.9613, 0.9722, 0.886, 0.9611, 0.9525, 0.95, 0.9465, 0.7379, 0.01608, 0.006741, 0.006545, 0.01604]): _vg.add([_i], _w, 'REPLACE')
_vg = ob_body.vertex_groups.new(name='l_1')
for _i, _w in zip([0, 1, 2, 3, 4, 8, 9, 10, 11, 16, 17, 18, 19, 24, 25, 26, 27], [0.07076, 0.06406, 0.06481, 0.06904, 0.01099, 0.05365, 0.04316, 0.0263, 0.02196, 0.5654, 0.8524, 0.8615, 0.5662, 0.9617, 0.9647, 0.9631, 0.9623]): _vg.add([_i], _w, 'REPLACE')
_vg = ob_body.vertex_groups.new(name='l_2')
for _i, _w in zip([14, 15, 16, 17, 18, 19, 20, 21, 22, 23], [0.001515, 0.01729, 0.4343, 0.1468, 0.1377, 0.4335, 0.9816, 0.9763, 0.9744, 0.9809]): _vg.add([_i], _w, 'REPLACE')
_vg = ob_body.vertex_groups.new(name='l_3')
for _i, _w in zip([12, 13, 14, 15, 60, 61, 62, 63], [0.9804, 0.9787, 0.974, 0.966, 0.9988, 0.9991, 0.9985, 0.9986]): _vg.add([_i], _w, 'REPLACE')
_vg = ob_body.vertex_groups.new(name='r_0')
for _i, _w in zip([28, 29, 30, 31, 32, 33, 34, 35, 36, 37, 38, 39, 52, 53, 54, 55], [0.9082, 0.9302, 0.8791, 0.9211, 0.9612, 0.9722, 0.8852, 0.961, 0.9526, 0.9499, 0.9464, 0.7359, 0.01611, 0.00678, 0.006577, 0.01609]): _vg.add([_i], _w, 'REPLACE')
_vg = ob_body.vertex_groups.new(name='r_1')
for _i, _w in zip([28, 29, 30, 31, 32, 36, 37, 38, 39, 44, 45, 46, 47, 52, 53, 54, 55], [0.07075, 0.06406, 0.06478, 0.06904, 0.01098, 0.05366, 0.04316, 0.02628, 0.02176, 0.5655, 0.8524, 0.8615, 0.5662, 0.9617, 0.9647, 0.9631, 0.9623]): _vg.add([_i], _w, 'REPLACE')
_vg = ob_body.vertex_groups.new(name='r_2')
for _i, _w in zip([42, 43, 44, 45, 46, 47, 48, 49, 50, 51], [0.001719, 0.01739, 0.4342, 0.1468, 0.1377, 0.4334, 0.9816, 0.9763, 0.9744, 0.9809]): _vg.add([_i], _w, 'REPLACE')
_vg = ob_body.vertex_groups.new(name='r_3')
for _i, _w in zip([40, 41, 42, 43, 56, 57, 58, 59], [0.9805, 0.9786, 0.9739, 0.9659, 0.9998, 0.9997, 0.9997, 0.9997]): _vg.add([_i], _w, 'REPLACE')
_vg = ob_body.vertex_groups.new(name='root.001')
_vg = ob_body.vertex_groups.new(name='root.002')
for _i, _w in zip([64, 65, 66, 67], [0.9999, 0.9997, 0.9997, 1.0]): _vg.add([_i], _w, 'REPLACE')
_m = ob_body.modifiers.new('Armature', 'ARMATURE')
_m.object = ob_armature
ob_rotator.location = (0.0, 0.0, 0.0)
ob_rotator.rotation_mode = 'QUATERNION'
ob_rotator.rotation_quaternion = (1.0, 0.0, 0.0, 0.0)
ob_rotator.show_wire = True
ob_rotator.lineart.crease_threshold = 0.0

# ---- collection membership
col_collection_3.objects.link(ob_pivot)
col_collection_3.objects.link(ob_base)
col_collection_3.objects.link(ob_armature)
col_collection_3.objects.link(ob_body)
col_collection_3.objects.link(ob_rotator)

# ---- scene / render settings (as saved in the file)
scene.frame_start = 0; scene.frame_end = 25; scene.frame_set(0)
scene.render.engine = 'CYCLES'
scene.render.resolution_percentage = 50
scene.render.dither_intensity = 0.0
scene.cycles.use_denoising = False
scene.cycles.samples = 128
scene.cycles.sampling_pattern = 'TABULATED_SOBOL'
scene.cycles.light_sampling_threshold = 0.0
scene.cycles.use_adaptive_sampling = False
scene.cycles.use_light_tree = False
scene.cycles.blur_glossy = 0.0
scene.cycles.sample_clamp_indirect = 0.0
scene.cycles.bake_type = 'ENVIRONMENT'
scene.view_settings.view_transform = 'Standard'
bpy.context.view_layer.update()

# ---- added for rendering (the .blend has no active camera and no usable light): camera, sun
cam_auto = bpy.data.cameras.new('AutoCamera')
cam_auto.lens = 50.0
cam_auto.sensor_width = 36.0
cam_auto.clip_end = 1000.0
ob_auto_camera = bpy.data.objects.new('AutoCamera', cam_auto)
scene.collection.objects.link(ob_auto_camera)
ob_auto_camera.location = (27.0118, -31.3543, 25.4287)
ob_auto_camera.rotation_euler = (1.09748, -7.21219e-08, 0.694738)
scene.camera = ob_auto_camera
light_auto_sun = bpy.data.lights.new('AutoSun', 'SUN')
light_auto_sun.energy = 3.0
light_auto_sun.angle = 0.0523599
ob_auto_sun = bpy.data.objects.new('AutoSun', light_auto_sun)
scene.collection.objects.link(ob_auto_sun)
ob_auto_sun.rotation_euler = (0.872665, 0.174533, 0.523599)
bpy.context.view_layer.update()
